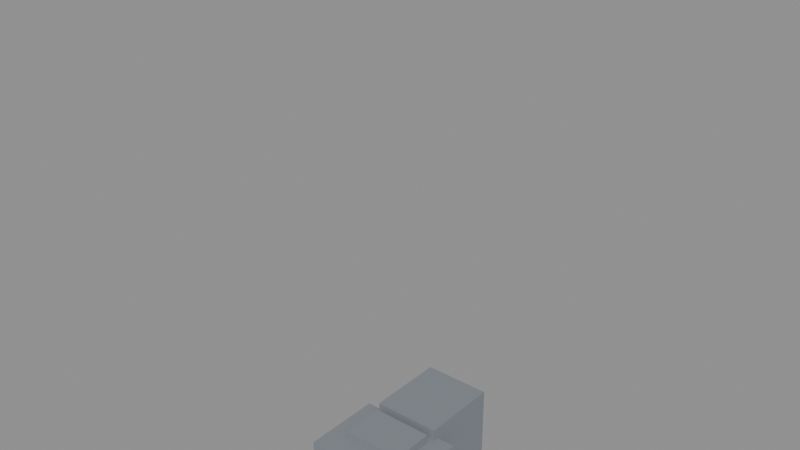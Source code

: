 # Source: robot.blend  (saved by Blender 4.4.30; exported with 4.5.12 LTS)
import bpy
from mathutils import Matrix  # noqa: F401  (used for matrix-valued properties, if any)

bpy.ops.wm.read_factory_settings(use_empty=True)
scene = bpy.context.scene
scene.name = 'Scene'

# ---- materials (node trees are filled in below, after node groups)
mat_robotbody = bpy.data.materials.new('RobotBody')

# ---- material node trees
mat_robotbody.use_nodes = True; mat_robotbody.node_tree.nodes.clear()
_N = mat_robotbody.node_tree.nodes; _L = mat_robotbody.node_tree.links
n0 = _N.new('ShaderNodeBsdfPrincipled'); n0.name = 'Principled BSDF'; n0.location = (10, 300)
n0.inputs[0].default_value = (0.22, 0.24, 0.27, 1.0)
n0.inputs[2].default_value = 0.55
n1 = _N.new('ShaderNodeOutputMaterial'); n1.name = 'Material Output'; n1.location = (300, 300)
_L.new(n0.outputs[0], n1.inputs[0])
n1.is_active_output = True

# ---- meshes
me_cube = bpy.data.meshes.new('Cube')
me_cube.from_pydata([(-0.14, -0.08, -0.08), (-0.14, -0.08, 0.08), (-0.14, 0.08, -0.08), (-0.14, 0.08, 0.08), (0.14, -0.08, -0.08), (0.14, -0.08, 0.08), (0.14, 0.08, -0.08), (0.14, 0.08, 0.08)], [], [(0, 1, 3, 2), (2, 3, 7, 6), (6, 7, 5, 4), (4, 5, 1, 0), (2, 6, 4, 0), (7, 3, 1, 5)])
_uv = me_cube.uv_layers.new(name='UVMap')
_uv.uv.foreach_set('vector', [0.375, 0.0, 0.625, 0.0, 0.625, 0.25, 0.375, 0.25, 0.375, 0.25, 0.625, 0.25, 0.625, 0.5, 0.375, 0.5, 0.375, 0.5, 0.625, 0.5, 0.625, 0.75, 0.375, 0.75, 0.375, 0.75, 0.625, 0.75, 0.625, 1.0, 0.375, 1.0, 0.125, 0.5, 0.375, 0.5, 0.375, 0.75, 0.125, 0.75, 0.625, 0.5, 0.875, 0.5, 0.875, 0.75, 0.625, 0.75])
me_cube.materials.append(mat_robotbody)
me_cube.update()
me_cube_001 = bpy.data.meshes.new('Cube.001')
me_cube_001.from_pydata([(-0.17, -0.09, -0.13), (-0.17, -0.09, 0.13), (-0.17, 0.09, -0.13), (-0.17, 0.09, 0.13), (0.17, -0.09, -0.13), (0.17, -0.09, 0.13), (0.17, 0.09, -0.13), (0.17, 0.09, 0.13)], [], [(0, 1, 3, 2), (2, 3, 7, 6), (6, 7, 5, 4), (4, 5, 1, 0), (2, 6, 4, 0), (7, 3, 1, 5)])
_uv = me_cube_001.uv_layers.new(name='UVMap')
_uv.uv.foreach_set('vector', [0.375, 0.0, 0.625, 0.0, 0.625, 0.25, 0.375, 0.25, 0.375, 0.25, 0.625, 0.25, 0.625, 0.5, 0.375, 0.5, 0.375, 0.5, 0.625, 0.5, 0.625, 0.75, 0.375, 0.75, 0.375, 0.75, 0.625, 0.75, 0.625, 1.0, 0.375, 1.0, 0.125, 0.5, 0.375, 0.5, 0.375, 0.75, 0.125, 0.75, 0.625, 0.5, 0.875, 0.5, 0.875, 0.75, 0.625, 0.75])
me_cube_001.materials.append(mat_robotbody)
me_cube_001.update()
me_cube_002 = bpy.data.meshes.new('Cube.002')
me_cube_002.from_pydata([(-0.1, -0.02, -0.07), (-0.1, -0.02, 0.07), (-0.1, 0.02, -0.07), (-0.1, 0.02, 0.07), (0.1, -0.02, -0.07), (0.1, -0.02, 0.07), (0.1, 0.02, -0.07), (0.1, 0.02, 0.07)], [], [(0, 1, 3, 2), (2, 3, 7, 6), (6, 7, 5, 4), (4, 5, 1, 0), (2, 6, 4, 0), (7, 3, 1, 5)])
_uv = me_cube_002.uv_layers.new(name='UVMap')
_uv.uv.foreach_set('vector', [0.375, 0.0, 0.625, 0.0, 0.625, 0.25, 0.375, 0.25, 0.375, 0.25, 0.625, 0.25, 0.625, 0.5, 0.375, 0.5, 0.375, 0.5, 0.625, 0.5, 0.625, 0.75, 0.375, 0.75, 0.375, 0.75, 0.625, 0.75, 0.625, 1.0, 0.375, 1.0, 0.125, 0.5, 0.375, 0.5, 0.375, 0.75, 0.125, 0.75, 0.625, 0.5, 0.875, 0.5, 0.875, 0.75, 0.625, 0.75])
me_cube_002.materials.append(mat_robotbody)
me_cube_002.update()
me_cube_003 = bpy.data.meshes.new('Cube.003')
me_cube_003.from_pydata([(-0.05, -0.05, -0.04), (-0.05, -0.05, 0.04), (-0.05, 0.05, -0.04), (-0.05, 0.05, 0.04), (0.05, -0.05, -0.04), (0.05, -0.05, 0.04), (0.05, 0.05, -0.04), (0.05, 0.05, 0.04)], [], [(0, 1, 3, 2), (2, 3, 7, 6), (6, 7, 5, 4), (4, 5, 1, 0), (2, 6, 4, 0), (7, 3, 1, 5)])
_uv = me_cube_003.uv_layers.new(name='UVMap')
_uv.uv.foreach_set('vector', [0.375, 0.0, 0.625, 0.0, 0.625, 0.25, 0.375, 0.25, 0.375, 0.25, 0.625, 0.25, 0.625, 0.5, 0.375, 0.5, 0.375, 0.5, 0.625, 0.5, 0.625, 0.75, 0.375, 0.75, 0.375, 0.75, 0.625, 0.75, 0.625, 1.0, 0.375, 1.0, 0.125, 0.5, 0.375, 0.5, 0.375, 0.75, 0.125, 0.75, 0.625, 0.5, 0.875, 0.5, 0.875, 0.75, 0.625, 0.75])
me_cube_003.materials.append(mat_robotbody)
me_cube_003.update()
me_cube_004 = bpy.data.meshes.new('Cube.004')
me_cube_004.from_pydata([(-0.11, -0.12, -0.13), (-0.11, -0.12, 0.13), (-0.11, 0.12, -0.13), (-0.11, 0.12, 0.13), (0.11, -0.12, -0.13), (0.11, -0.12, 0.13), (0.11, 0.12, -0.13), (0.11, 0.12, 0.13)], [], [(0, 1, 3, 2), (2, 3, 7, 6), (6, 7, 5, 4), (4, 5, 1, 0), (2, 6, 4, 0), (7, 3, 1, 5)])
_uv = me_cube_004.uv_layers.new(name='UVMap')
_uv.uv.foreach_set('vector', [0.375, 0.0, 0.625, 0.0, 0.625, 0.25, 0.375, 0.25, 0.375, 0.25, 0.625, 0.25, 0.625, 0.5, 0.375, 0.5, 0.375, 0.5, 0.625, 0.5, 0.625, 0.75, 0.375, 0.75, 0.375, 0.75, 0.625, 0.75, 0.625, 1.0, 0.375, 1.0, 0.125, 0.5, 0.375, 0.5, 0.375, 0.75, 0.125, 0.75, 0.625, 0.5, 0.875, 0.5, 0.875, 0.75, 0.625, 0.75])
me_cube_004.materials.append(mat_robotbody)
me_cube_004.update()
me_cube_005 = bpy.data.meshes.new('Cube.005')
me_cube_005.from_pydata([(-0.045, -0.045, -0.11), (-0.045, -0.045, 0.11), (-0.045, 0.045, -0.11), (-0.045, 0.045, 0.11), (0.045, -0.045, -0.11), (0.045, -0.045, 0.11), (0.045, 0.045, -0.11), (0.045, 0.045, 0.11)], [], [(0, 1, 3, 2), (2, 3, 7, 6), (6, 7, 5, 4), (4, 5, 1, 0), (2, 6, 4, 0), (7, 3, 1, 5)])
_uv = me_cube_005.uv_layers.new(name='UVMap')
_uv.uv.foreach_set('vector', [0.375, 0.0, 0.625, 0.0, 0.625, 0.25, 0.375, 0.25, 0.375, 0.25, 0.625, 0.25, 0.625, 0.5, 0.375, 0.5, 0.375, 0.5, 0.625, 0.5, 0.625, 0.75, 0.375, 0.75, 0.375, 0.75, 0.625, 0.75, 0.625, 1.0, 0.375, 1.0, 0.125, 0.5, 0.375, 0.5, 0.375, 0.75, 0.125, 0.75, 0.625, 0.5, 0.875, 0.5, 0.875, 0.75, 0.625, 0.75])
me_cube_005.materials.append(mat_robotbody)
me_cube_005.update()
me_cube_006 = bpy.data.meshes.new('Cube.006')
me_cube_006.from_pydata([(-0.04, -0.04, -0.1), (-0.04, -0.04, 0.1), (-0.04, 0.04, -0.1), (-0.04, 0.04, 0.1), (0.04, -0.04, -0.1), (0.04, -0.04, 0.1), (0.04, 0.04, -0.1), (0.04, 0.04, 0.1)], [], [(0, 1, 3, 2), (2, 3, 7, 6), (6, 7, 5, 4), (4, 5, 1, 0), (2, 6, 4, 0), (7, 3, 1, 5)])
_uv = me_cube_006.uv_layers.new(name='UVMap')
_uv.uv.foreach_set('vector', [0.375, 0.0, 0.625, 0.0, 0.625, 0.25, 0.375, 0.25, 0.375, 0.25, 0.625, 0.25, 0.625, 0.5, 0.375, 0.5, 0.375, 0.5, 0.625, 0.5, 0.625, 0.75, 0.375, 0.75, 0.375, 0.75, 0.625, 0.75, 0.625, 1.0, 0.375, 1.0, 0.125, 0.5, 0.375, 0.5, 0.375, 0.75, 0.125, 0.75, 0.625, 0.5, 0.875, 0.5, 0.875, 0.75, 0.625, 0.75])
me_cube_006.materials.append(mat_robotbody)
me_cube_006.update()
me_cube_007 = bpy.data.meshes.new('Cube.007')
me_cube_007.from_pydata([(-0.04, -0.05, -0.03), (-0.04, -0.05, 0.03), (-0.04, 0.05, -0.03), (-0.04, 0.05, 0.03), (0.04, -0.05, -0.03), (0.04, -0.05, 0.03), (0.04, 0.05, -0.03), (0.04, 0.05, 0.03)], [], [(0, 1, 3, 2), (2, 3, 7, 6), (6, 7, 5, 4), (4, 5, 1, 0), (2, 6, 4, 0), (7, 3, 1, 5)])
_uv = me_cube_007.uv_layers.new(name='UVMap')
_uv.uv.foreach_set('vector', [0.375, 0.0, 0.625, 0.0, 0.625, 0.25, 0.375, 0.25, 0.375, 0.25, 0.625, 0.25, 0.625, 0.5, 0.375, 0.5, 0.375, 0.5, 0.625, 0.5, 0.625, 0.75, 0.375, 0.75, 0.375, 0.75, 0.625, 0.75, 0.625, 1.0, 0.375, 1.0, 0.125, 0.5, 0.375, 0.5, 0.375, 0.75, 0.125, 0.75, 0.625, 0.5, 0.875, 0.5, 0.875, 0.75, 0.625, 0.75])
me_cube_007.materials.append(mat_robotbody)
me_cube_007.update()
me_cube_008 = bpy.data.meshes.new('Cube.008')
me_cube_008.from_pydata([(-0.045, -0.045, -0.11), (-0.045, -0.045, 0.11), (-0.045, 0.045, -0.11), (-0.045, 0.045, 0.11), (0.045, -0.045, -0.11), (0.045, -0.045, 0.11), (0.045, 0.045, -0.11), (0.045, 0.045, 0.11)], [], [(0, 1, 3, 2), (2, 3, 7, 6), (6, 7, 5, 4), (4, 5, 1, 0), (2, 6, 4, 0), (7, 3, 1, 5)])
_uv = me_cube_008.uv_layers.new(name='UVMap')
_uv.uv.foreach_set('vector', [0.375, 0.0, 0.625, 0.0, 0.625, 0.25, 0.375, 0.25, 0.375, 0.25, 0.625, 0.25, 0.625, 0.5, 0.375, 0.5, 0.375, 0.5, 0.625, 0.5, 0.625, 0.75, 0.375, 0.75, 0.375, 0.75, 0.625, 0.75, 0.625, 1.0, 0.375, 1.0, 0.125, 0.5, 0.375, 0.5, 0.375, 0.75, 0.125, 0.75, 0.625, 0.5, 0.875, 0.5, 0.875, 0.75, 0.625, 0.75])
me_cube_008.materials.append(mat_robotbody)
me_cube_008.update()
me_cube_009 = bpy.data.meshes.new('Cube.009')
me_cube_009.from_pydata([(-0.04, -0.04, -0.1), (-0.04, -0.04, 0.1), (-0.04, 0.04, -0.1), (-0.04, 0.04, 0.1), (0.04, -0.04, -0.1), (0.04, -0.04, 0.1), (0.04, 0.04, -0.1), (0.04, 0.04, 0.1)], [], [(0, 1, 3, 2), (2, 3, 7, 6), (6, 7, 5, 4), (4, 5, 1, 0), (2, 6, 4, 0), (7, 3, 1, 5)])
_uv = me_cube_009.uv_layers.new(name='UVMap')
_uv.uv.foreach_set('vector', [0.375, 0.0, 0.625, 0.0, 0.625, 0.25, 0.375, 0.25, 0.375, 0.25, 0.625, 0.25, 0.625, 0.5, 0.375, 0.5, 0.375, 0.5, 0.625, 0.5, 0.625, 0.75, 0.375, 0.75, 0.375, 0.75, 0.625, 0.75, 0.625, 1.0, 0.375, 1.0, 0.125, 0.5, 0.375, 0.5, 0.375, 0.75, 0.125, 0.75, 0.625, 0.5, 0.875, 0.5, 0.875, 0.75, 0.625, 0.75])
me_cube_009.materials.append(mat_robotbody)
me_cube_009.update()
me_cube_010 = bpy.data.meshes.new('Cube.010')
me_cube_010.from_pydata([(-0.04, -0.05, -0.03), (-0.04, -0.05, 0.03), (-0.04, 0.05, -0.03), (-0.04, 0.05, 0.03), (0.04, -0.05, -0.03), (0.04, -0.05, 0.03), (0.04, 0.05, -0.03), (0.04, 0.05, 0.03)], [], [(0, 1, 3, 2), (2, 3, 7, 6), (6, 7, 5, 4), (4, 5, 1, 0), (2, 6, 4, 0), (7, 3, 1, 5)])
_uv = me_cube_010.uv_layers.new(name='UVMap')
_uv.uv.foreach_set('vector', [0.375, 0.0, 0.625, 0.0, 0.625, 0.25, 0.375, 0.25, 0.375, 0.25, 0.625, 0.25, 0.625, 0.5, 0.375, 0.5, 0.375, 0.5, 0.625, 0.5, 0.625, 0.75, 0.375, 0.75, 0.375, 0.75, 0.625, 0.75, 0.625, 1.0, 0.375, 1.0, 0.125, 0.5, 0.375, 0.5, 0.375, 0.75, 0.125, 0.75, 0.625, 0.5, 0.875, 0.5, 0.875, 0.75, 0.625, 0.75])
me_cube_010.materials.append(mat_robotbody)
me_cube_010.update()
me_cube_011 = bpy.data.meshes.new('Cube.011')
me_cube_011.from_pydata([(-0.06, -0.06, -0.18), (-0.06, -0.06, 0.18), (-0.06, 0.06, -0.18), (-0.06, 0.06, 0.18), (0.06, -0.06, -0.18), (0.06, -0.06, 0.18), (0.06, 0.06, -0.18), (0.06, 0.06, 0.18)], [], [(0, 1, 3, 2), (2, 3, 7, 6), (6, 7, 5, 4), (4, 5, 1, 0), (2, 6, 4, 0), (7, 3, 1, 5)])
_uv = me_cube_011.uv_layers.new(name='UVMap')
_uv.uv.foreach_set('vector', [0.375, 0.0, 0.625, 0.0, 0.625, 0.25, 0.375, 0.25, 0.375, 0.25, 0.625, 0.25, 0.625, 0.5, 0.375, 0.5, 0.375, 0.5, 0.625, 0.5, 0.625, 0.75, 0.375, 0.75, 0.375, 0.75, 0.625, 0.75, 0.625, 1.0, 0.375, 1.0, 0.125, 0.5, 0.375, 0.5, 0.375, 0.75, 0.125, 0.75, 0.625, 0.5, 0.875, 0.5, 0.875, 0.75, 0.625, 0.75])
me_cube_011.materials.append(mat_robotbody)
me_cube_011.update()
me_cube_012 = bpy.data.meshes.new('Cube.012')
me_cube_012.from_pydata([(-0.05, -0.05, -0.17), (-0.05, -0.05, 0.17), (-0.05, 0.05, -0.17), (-0.05, 0.05, 0.17), (0.05, -0.05, -0.17), (0.05, -0.05, 0.17), (0.05, 0.05, -0.17), (0.05, 0.05, 0.17)], [], [(0, 1, 3, 2), (2, 3, 7, 6), (6, 7, 5, 4), (4, 5, 1, 0), (2, 6, 4, 0), (7, 3, 1, 5)])
_uv = me_cube_012.uv_layers.new(name='UVMap')
_uv.uv.foreach_set('vector', [0.375, 0.0, 0.625, 0.0, 0.625, 0.25, 0.375, 0.25, 0.375, 0.25, 0.625, 0.25, 0.625, 0.5, 0.375, 0.5, 0.375, 0.5, 0.625, 0.5, 0.625, 0.75, 0.375, 0.75, 0.375, 0.75, 0.625, 0.75, 0.625, 1.0, 0.375, 1.0, 0.125, 0.5, 0.375, 0.5, 0.375, 0.75, 0.125, 0.75, 0.625, 0.5, 0.875, 0.5, 0.875, 0.75, 0.625, 0.75])
me_cube_012.materials.append(mat_robotbody)
me_cube_012.update()
me_cube_013 = bpy.data.meshes.new('Cube.013')
me_cube_013.from_pydata([(-0.06, -0.1, -0.04), (-0.06, -0.1, 0.04), (-0.06, 0.1, -0.04), (-0.06, 0.1, 0.04), (0.06, -0.1, -0.04), (0.06, -0.1, 0.04), (0.06, 0.1, -0.04), (0.06, 0.1, 0.04)], [], [(0, 1, 3, 2), (2, 3, 7, 6), (6, 7, 5, 4), (4, 5, 1, 0), (2, 6, 4, 0), (7, 3, 1, 5)])
_uv = me_cube_013.uv_layers.new(name='UVMap')
_uv.uv.foreach_set('vector', [0.375, 0.0, 0.625, 0.0, 0.625, 0.25, 0.375, 0.25, 0.375, 0.25, 0.625, 0.25, 0.625, 0.5, 0.375, 0.5, 0.375, 0.5, 0.625, 0.5, 0.625, 0.75, 0.375, 0.75, 0.375, 0.75, 0.625, 0.75, 0.625, 1.0, 0.375, 1.0, 0.125, 0.5, 0.375, 0.5, 0.375, 0.75, 0.125, 0.75, 0.625, 0.5, 0.875, 0.5, 0.875, 0.75, 0.625, 0.75])
me_cube_013.materials.append(mat_robotbody)
me_cube_013.update()
me_cube_014 = bpy.data.meshes.new('Cube.014')
me_cube_014.from_pydata([(-0.06, -0.06, -0.18), (-0.06, -0.06, 0.18), (-0.06, 0.06, -0.18), (-0.06, 0.06, 0.18), (0.06, -0.06, -0.18), (0.06, -0.06, 0.18), (0.06, 0.06, -0.18), (0.06, 0.06, 0.18)], [], [(0, 1, 3, 2), (2, 3, 7, 6), (6, 7, 5, 4), (4, 5, 1, 0), (2, 6, 4, 0), (7, 3, 1, 5)])
_uv = me_cube_014.uv_layers.new(name='UVMap')
_uv.uv.foreach_set('vector', [0.375, 0.0, 0.625, 0.0, 0.625, 0.25, 0.375, 0.25, 0.375, 0.25, 0.625, 0.25, 0.625, 0.5, 0.375, 0.5, 0.375, 0.5, 0.625, 0.5, 0.625, 0.75, 0.375, 0.75, 0.375, 0.75, 0.625, 0.75, 0.625, 1.0, 0.375, 1.0, 0.125, 0.5, 0.375, 0.5, 0.375, 0.75, 0.125, 0.75, 0.625, 0.5, 0.875, 0.5, 0.875, 0.75, 0.625, 0.75])
me_cube_014.materials.append(mat_robotbody)
me_cube_014.update()
me_cube_015 = bpy.data.meshes.new('Cube.015')
me_cube_015.from_pydata([(-0.05, -0.05, -0.17), (-0.05, -0.05, 0.17), (-0.05, 0.05, -0.17), (-0.05, 0.05, 0.17), (0.05, -0.05, -0.17), (0.05, -0.05, 0.17), (0.05, 0.05, -0.17), (0.05, 0.05, 0.17)], [], [(0, 1, 3, 2), (2, 3, 7, 6), (6, 7, 5, 4), (4, 5, 1, 0), (2, 6, 4, 0), (7, 3, 1, 5)])
_uv = me_cube_015.uv_layers.new(name='UVMap')
_uv.uv.foreach_set('vector', [0.375, 0.0, 0.625, 0.0, 0.625, 0.25, 0.375, 0.25, 0.375, 0.25, 0.625, 0.25, 0.625, 0.5, 0.375, 0.5, 0.375, 0.5, 0.625, 0.5, 0.625, 0.75, 0.375, 0.75, 0.375, 0.75, 0.625, 0.75, 0.625, 1.0, 0.375, 1.0, 0.125, 0.5, 0.375, 0.5, 0.375, 0.75, 0.125, 0.75, 0.625, 0.5, 0.875, 0.5, 0.875, 0.75, 0.625, 0.75])
me_cube_015.materials.append(mat_robotbody)
me_cube_015.update()
me_cube_016 = bpy.data.meshes.new('Cube.016')
me_cube_016.from_pydata([(-0.06, -0.1, -0.04), (-0.06, -0.1, 0.04), (-0.06, 0.1, -0.04), (-0.06, 0.1, 0.04), (0.06, -0.1, -0.04), (0.06, -0.1, 0.04), (0.06, 0.1, -0.04), (0.06, 0.1, 0.04)], [], [(0, 1, 3, 2), (2, 3, 7, 6), (6, 7, 5, 4), (4, 5, 1, 0), (2, 6, 4, 0), (7, 3, 1, 5)])
_uv = me_cube_016.uv_layers.new(name='UVMap')
_uv.uv.foreach_set('vector', [0.375, 0.0, 0.625, 0.0, 0.625, 0.25, 0.375, 0.25, 0.375, 0.25, 0.625, 0.25, 0.625, 0.5, 0.375, 0.5, 0.375, 0.5, 0.625, 0.5, 0.625, 0.75, 0.375, 0.75, 0.375, 0.75, 0.625, 0.75, 0.625, 1.0, 0.375, 1.0, 0.125, 0.5, 0.375, 0.5, 0.375, 0.75, 0.125, 0.75, 0.625, 0.5, 0.875, 0.5, 0.875, 0.75, 0.625, 0.75])
me_cube_016.materials.append(mat_robotbody)
me_cube_016.update()
arm_robotarmature = bpy.data.armatures.new('RobotArmature')  # bones are not reproduced

# ---- objects
ob_robotarmature = bpy.data.objects.new('RobotArmature', arm_robotarmature)
ob_pelvis = bpy.data.objects.new('Pelvis', me_cube)
ob_chest = bpy.data.objects.new('Chest', me_cube_001)
ob_chestplate = bpy.data.objects.new('ChestPlate', me_cube_002)
ob_neck = bpy.data.objects.new('Neck', me_cube_003)
ob_head = bpy.data.objects.new('Head', me_cube_004)
ob_upperarm_l = bpy.data.objects.new('UpperArm_L', me_cube_005)
ob_forearm_l = bpy.data.objects.new('Forearm_L', me_cube_006)
ob_hand_l = bpy.data.objects.new('Hand_L', me_cube_007)
ob_upperarm_r = bpy.data.objects.new('UpperArm_R', me_cube_008)
ob_forearm_r = bpy.data.objects.new('Forearm_R', me_cube_009)
ob_hand_r = bpy.data.objects.new('Hand_R', me_cube_010)
ob_thigh_l = bpy.data.objects.new('Thigh_L', me_cube_011)
ob_shin_l = bpy.data.objects.new('Shin_L', me_cube_012)
ob_foot_l = bpy.data.objects.new('Foot_L', me_cube_013)
ob_thigh_r = bpy.data.objects.new('Thigh_R', me_cube_014)
ob_shin_r = bpy.data.objects.new('Shin_R', me_cube_015)
ob_foot_r = bpy.data.objects.new('Foot_R', me_cube_016)

# ---- transforms, parenting, visibility, modifiers, constraints
ob_robotarmature.location = (0.0, 0.0, 0.0)
ob_pelvis.parent = ob_robotarmature
ob_pelvis.location = (0.0, -0.1017, -0.007442)
ob_pelvis.rotation_euler = (-1.695, 0.0, 0.0)
ob_pelvis.scale = (1.0, 1.0, 1.0)
ob_chest.parent = ob_robotarmature
ob_chest.location = (0.0, -0.16, 0.01)
ob_chest.rotation_euler = (-1.571, 0.0, 0.0)
ob_chest.scale = (1.0, 1.0, 1.0)
ob_chestplate.parent = ob_robotarmature
ob_chestplate.location = (0.0, -0.14, 0.11)
ob_chestplate.rotation_euler = (-1.571, 0.0, 0.0)
ob_chestplate.scale = (1.0, 1.0, 1.0)
ob_neck.parent = ob_robotarmature
ob_neck.location = (0.0, -0.06, -3.725e-09)
ob_neck.rotation_euler = (-1.571, 0.0, 0.0)
ob_neck.scale = (1.0, 1.0, 1.0)
ob_head.parent = ob_robotarmature
ob_head.location = (0.0, 0.08, 0.02)
ob_head.rotation_euler = (-1.571, 0.0, 0.0)
ob_head.scale = (1.0, 1.0, 1.0)
ob_upperarm_l.parent = ob_robotarmature
ob_upperarm_l.location = (-4.47e-08, -0.1179, 1.49e-08)
ob_upperarm_l.rotation_euler = (1.292, -0.6534, 0.8447)
ob_upperarm_l.scale = (1.0, 1.0, 1.0)
ob_forearm_l.parent = ob_robotarmature
ob_forearm_l.location = (2.98e-08, -0.09798, 0.0)
ob_forearm_l.rotation_euler = (1.725, -0.5984, 0.5168)
ob_forearm_l.scale = (1.0, 1.0, 1.0)
ob_hand_l.parent = ob_robotarmature
ob_hand_l.location = (8.941e-08, -0.05196, 2.98e-08)
ob_hand_l.rotation_euler = (1.22, -0.9087, 1.22)
ob_hand_l.scale = (1.0, 1.0, 1.0)
ob_upperarm_r.parent = ob_robotarmature
ob_upperarm_r.location = (4.47e-08, -0.1179, 1.49e-08)
ob_upperarm_r.rotation_euler = (1.292, 0.6534, -0.8447)
ob_upperarm_r.scale = (1.0, 1.0, 1.0)
ob_forearm_r.parent = ob_robotarmature
ob_forearm_r.location = (-2.98e-08, -0.09798, 0.0)
ob_forearm_r.rotation_euler = (1.725, 0.5984, -0.5168)
ob_forearm_r.scale = (1.0, 1.0, 1.0)
ob_hand_r.parent = ob_robotarmature
ob_hand_r.location = (-8.941e-08, -0.05196, 2.98e-08)
ob_hand_r.rotation_euler = (1.22, 0.9087, -1.22)
ob_hand_r.scale = (1.0, 1.0, 1.0)
ob_thigh_l.parent = ob_robotarmature
ob_thigh_l.location = (-0.0002492, -0.1803, -0.000532)
ob_thigh_l.rotation_euler = (1.518, -0.02492, 0.02628)
ob_thigh_l.scale = (1.0, 1.0, 1.0)
ob_shin_l.parent = ob_robotarmature
ob_shin_l.location = (0.0, -0.18, -3.725e-09)
ob_shin_l.rotation_euler = (1.571, 2.411e-06, 3.169e-06)
ob_shin_l.scale = (1.0, 1.0, 1.0)
ob_foot_l.parent = ob_robotarmature
ob_foot_l.location = (-7.451e-09, -0.07005, 0.009615)
ob_foot_l.rotation_euler = (2.863, 8.966e-07, 2.771e-06)
ob_foot_l.scale = (1.0, 1.0, 1.0)
ob_thigh_r.parent = ob_robotarmature
ob_thigh_r.location = (0.0002492, -0.1803, -0.000532)
ob_thigh_r.rotation_euler = (1.518, 0.02492, -0.02628)
ob_thigh_r.scale = (1.0, 1.0, 1.0)
ob_shin_r.parent = ob_robotarmature
ob_shin_r.location = (0.0, -0.18, -3.725e-09)
ob_shin_r.rotation_euler = (1.571, -2.411e-06, -3.169e-06)
ob_shin_r.scale = (1.0, 1.0, 1.0)
ob_foot_r.parent = ob_robotarmature
ob_foot_r.location = (7.451e-09, -0.07005, 0.009615)
ob_foot_r.rotation_euler = (2.863, -8.966e-07, -2.771e-06)
ob_foot_r.scale = (1.0, 1.0, 1.0)

# ---- collection membership
scene.collection.objects.link(ob_robotarmature)
scene.collection.objects.link(ob_pelvis)
scene.collection.objects.link(ob_chest)
scene.collection.objects.link(ob_chestplate)
scene.collection.objects.link(ob_neck)
scene.collection.objects.link(ob_head)
scene.collection.objects.link(ob_upperarm_l)
scene.collection.objects.link(ob_forearm_l)
scene.collection.objects.link(ob_hand_l)
scene.collection.objects.link(ob_upperarm_r)
scene.collection.objects.link(ob_forearm_r)
scene.collection.objects.link(ob_hand_r)
scene.collection.objects.link(ob_thigh_l)
scene.collection.objects.link(ob_shin_l)
scene.collection.objects.link(ob_foot_l)
scene.collection.objects.link(ob_thigh_r)
scene.collection.objects.link(ob_shin_r)
scene.collection.objects.link(ob_foot_r)

# ---- scene / render settings (as saved in the file)
scene.frame_start = 1; scene.frame_end = 250; scene.frame_set(1)
scene.render.engine = 'BLENDER_EEVEE_NEXT'
bpy.context.view_layer.update()

# ---- added for rendering (the .blend has no active camera and no usable light): camera, sun + grey world if the file has none
cam_auto = bpy.data.cameras.new('AutoCamera')
cam_auto.lens = 50.0
cam_auto.sensor_width = 36.0
cam_auto.clip_end = 1000.0
ob_auto_camera = bpy.data.objects.new('AutoCamera', cam_auto)
scene.collection.objects.link(ob_auto_camera)
ob_auto_camera.location = (1.77662, -2.21195, 2.2413)
ob_auto_camera.rotation_euler = (1.09748, -7.21219e-08, 0.694738)
scene.camera = ob_auto_camera
light_auto_sun = bpy.data.lights.new('AutoSun', 'SUN')
light_auto_sun.energy = 3.0
light_auto_sun.angle = 0.0523599
ob_auto_sun = bpy.data.objects.new('AutoSun', light_auto_sun)
scene.collection.objects.link(ob_auto_sun)
ob_auto_sun.rotation_euler = (0.872665, 0.174533, 0.523599)
if scene.world is None:
    world_auto = bpy.data.worlds.new('AutoWorld')
    world_auto.color = (0.3, 0.3, 0.3)
    scene.world = world_auto
bpy.context.view_layer.update()
